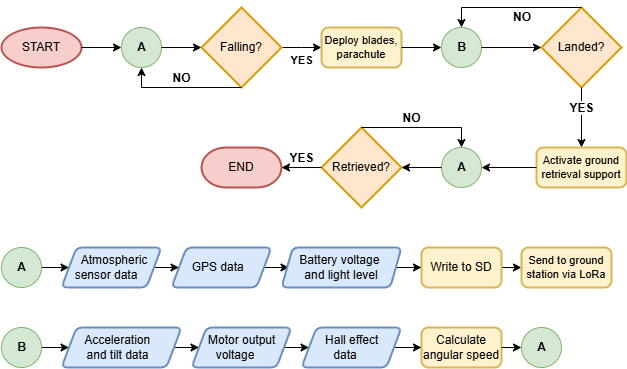

The diagram above was exported from draw.io. Its source (the exported page's mxGraphModel, read from the mxfile embedded in the PNG):
<mxGraphModel dx="2253" dy="1996" grid="1" gridSize="10" guides="1" tooltips="1" connect="1" arrows="1" fold="1" page="1" pageScale="1" pageWidth="827" pageHeight="1169" math="0" shadow="0">
  <root>
    <mxCell id="0" />
    <mxCell id="1" parent="0" />
    <mxCell id="ZuK_fdx-ZCW4zmP6-7nX-46" value="A" style="verticalLabelPosition=middle;verticalAlign=middle;html=1;shape=mxgraph.flowchart.on-page_reference;labelPosition=center;align=center;fillColor=#d5e8d4;strokeColor=#82b366;fontStyle=1" parent="1" vertex="1">
      <mxGeometry x="120" y="20" width="40" height="40" as="geometry" />
    </mxCell>
    <mxCell id="ZuK_fdx-ZCW4zmP6-7nX-47" value="START" style="strokeWidth=2;html=1;shape=mxgraph.flowchart.start_1;whiteSpace=wrap;fillColor=#f8cecc;strokeColor=#b85450;" parent="1" vertex="1">
      <mxGeometry y="20" width="80" height="40" as="geometry" />
    </mxCell>
    <mxCell id="ZuK_fdx-ZCW4zmP6-7nX-48" style="edgeStyle=orthogonalEdgeStyle;rounded=0;orthogonalLoop=1;jettySize=auto;html=1;entryX=0;entryY=0.5;entryDx=0;entryDy=0;entryPerimeter=0;" parent="1" source="ZuK_fdx-ZCW4zmP6-7nX-47" target="ZuK_fdx-ZCW4zmP6-7nX-46" edge="1">
      <mxGeometry relative="1" as="geometry" />
    </mxCell>
    <mxCell id="ZuK_fdx-ZCW4zmP6-7nX-53" value="YES" style="edgeStyle=orthogonalEdgeStyle;rounded=0;orthogonalLoop=1;jettySize=auto;html=1;exitX=1;exitY=0.5;exitDx=0;exitDy=0;exitPerimeter=0;entryX=0;entryY=0.5;entryDx=0;entryDy=0;fontStyle=1;labelPosition=center;verticalLabelPosition=bottom;align=center;verticalAlign=top;" parent="1" source="ZuK_fdx-ZCW4zmP6-7nX-49" edge="1">
      <mxGeometry relative="1" as="geometry">
        <mxPoint as="offset" />
        <mxPoint x="320" y="40" as="targetPoint" />
      </mxGeometry>
    </mxCell>
    <mxCell id="ZuK_fdx-ZCW4zmP6-7nX-49" value="Falling?" style="strokeWidth=2;html=1;shape=mxgraph.flowchart.decision;whiteSpace=wrap;fillColor=#ffe6cc;strokeColor=#d79b00;" parent="1" vertex="1">
      <mxGeometry x="200" width="80" height="80" as="geometry" />
    </mxCell>
    <mxCell id="ZuK_fdx-ZCW4zmP6-7nX-50" style="edgeStyle=orthogonalEdgeStyle;rounded=0;orthogonalLoop=1;jettySize=auto;html=1;entryX=0;entryY=0.5;entryDx=0;entryDy=0;entryPerimeter=0;" parent="1" source="ZuK_fdx-ZCW4zmP6-7nX-46" target="ZuK_fdx-ZCW4zmP6-7nX-49" edge="1">
      <mxGeometry relative="1" as="geometry" />
    </mxCell>
    <mxCell id="ZuK_fdx-ZCW4zmP6-7nX-55" value="Deploy blades, parachute" style="rounded=1;whiteSpace=wrap;html=1;absoluteArcSize=1;arcSize=14;strokeWidth=2;fontSize=11;fillColor=#fff2cc;strokeColor=#d6b656;" parent="1" vertex="1">
      <mxGeometry x="320" y="20" width="80" height="40" as="geometry" />
    </mxCell>
    <mxCell id="ZuK_fdx-ZCW4zmP6-7nX-56" value="Landed?" style="strokeWidth=2;html=1;shape=mxgraph.flowchart.decision;whiteSpace=wrap;fillColor=#ffe6cc;strokeColor=#d79b00;" parent="1" vertex="1">
      <mxGeometry x="540" width="80" height="80" as="geometry" />
    </mxCell>
    <mxCell id="ZuK_fdx-ZCW4zmP6-7nX-58" value="END" style="strokeWidth=2;html=1;shape=mxgraph.flowchart.terminator;whiteSpace=wrap;fillColor=#f8cecc;strokeColor=#b85450;" parent="1" vertex="1">
      <mxGeometry x="200" y="140" width="80" height="40" as="geometry" />
    </mxCell>
    <mxCell id="ZuK_fdx-ZCW4zmP6-7nX-65" value="NO" style="edgeStyle=orthogonalEdgeStyle;rounded=0;orthogonalLoop=1;jettySize=auto;html=1;entryX=0.5;entryY=1;entryDx=0;entryDy=0;entryPerimeter=0;fontStyle=1;fontSize=12;labelPosition=center;verticalLabelPosition=top;align=center;verticalAlign=bottom;exitX=0.5;exitY=1;exitDx=0;exitDy=0;exitPerimeter=0;" parent="1" source="ZuK_fdx-ZCW4zmP6-7nX-49" target="ZuK_fdx-ZCW4zmP6-7nX-46" edge="1">
      <mxGeometry relative="1" as="geometry">
        <Array as="points">
          <mxPoint x="140" y="80" />
        </Array>
        <mxPoint as="offset" />
      </mxGeometry>
    </mxCell>
    <mxCell id="ZuK_fdx-ZCW4zmP6-7nX-66" value="B" style="verticalLabelPosition=middle;verticalAlign=middle;html=1;shape=mxgraph.flowchart.on-page_reference;labelPosition=center;align=center;fillColor=#d5e8d4;strokeColor=#82b366;fontStyle=1" parent="1" vertex="1">
      <mxGeometry x="440" y="20" width="40" height="40" as="geometry" />
    </mxCell>
    <mxCell id="ZuK_fdx-ZCW4zmP6-7nX-67" style="edgeStyle=orthogonalEdgeStyle;rounded=0;orthogonalLoop=1;jettySize=auto;html=1;entryX=0;entryY=0.5;entryDx=0;entryDy=0;entryPerimeter=0;" parent="1" source="ZuK_fdx-ZCW4zmP6-7nX-55" target="ZuK_fdx-ZCW4zmP6-7nX-66" edge="1">
      <mxGeometry relative="1" as="geometry" />
    </mxCell>
    <mxCell id="ZuK_fdx-ZCW4zmP6-7nX-68" style="edgeStyle=orthogonalEdgeStyle;rounded=0;orthogonalLoop=1;jettySize=auto;html=1;entryX=0;entryY=0.5;entryDx=0;entryDy=0;entryPerimeter=0;" parent="1" source="ZuK_fdx-ZCW4zmP6-7nX-66" target="ZuK_fdx-ZCW4zmP6-7nX-56" edge="1">
      <mxGeometry relative="1" as="geometry" />
    </mxCell>
    <mxCell id="ZuK_fdx-ZCW4zmP6-7nX-69" value="NO" style="edgeStyle=orthogonalEdgeStyle;rounded=0;orthogonalLoop=1;jettySize=auto;html=1;entryX=0.5;entryY=0;entryDx=0;entryDy=0;entryPerimeter=0;exitX=0.5;exitY=0;exitDx=0;exitDy=0;exitPerimeter=0;fontStyle=1;fontSize=12;labelPosition=right;verticalLabelPosition=middle;align=left;verticalAlign=middle;" parent="1" source="ZuK_fdx-ZCW4zmP6-7nX-56" target="ZuK_fdx-ZCW4zmP6-7nX-66" edge="1">
      <mxGeometry y="10" relative="1" as="geometry">
        <Array as="points">
          <mxPoint x="460" />
        </Array>
        <mxPoint as="offset" />
      </mxGeometry>
    </mxCell>
    <mxCell id="ZuK_fdx-ZCW4zmP6-7nX-72" value="YES" style="edgeStyle=orthogonalEdgeStyle;rounded=0;orthogonalLoop=1;jettySize=auto;html=1;entryX=0.5;entryY=0;entryDx=0;entryDy=0;fontStyle=1;fontSize=12;labelPosition=center;verticalLabelPosition=top;align=center;verticalAlign=bottom;exitX=0.5;exitY=1;exitDx=0;exitDy=0;exitPerimeter=0;" parent="1" source="ZuK_fdx-ZCW4zmP6-7nX-56" target="ZuK_fdx-ZCW4zmP6-7nX-99" edge="1">
      <mxGeometry relative="1" as="geometry">
        <mxPoint x="500" y="160" as="targetPoint" />
        <mxPoint as="offset" />
      </mxGeometry>
    </mxCell>
    <mxCell id="ZuK_fdx-ZCW4zmP6-7nX-77" style="edgeStyle=orthogonalEdgeStyle;rounded=0;orthogonalLoop=1;jettySize=auto;html=1;entryX=0;entryY=0.5;entryDx=0;entryDy=0;" parent="1" source="ZuK_fdx-ZCW4zmP6-7nX-75" target="ZuK_fdx-ZCW4zmP6-7nX-76" edge="1">
      <mxGeometry relative="1" as="geometry" />
    </mxCell>
    <mxCell id="ZuK_fdx-ZCW4zmP6-7nX-75" value="A" style="verticalLabelPosition=middle;verticalAlign=middle;html=1;shape=mxgraph.flowchart.on-page_reference;labelPosition=center;align=center;fillColor=#d5e8d4;strokeColor=#82b366;fontStyle=1" parent="1" vertex="1">
      <mxGeometry y="240" width="40" height="40" as="geometry" />
    </mxCell>
    <mxCell id="IVcz6JPRSDePZlJpjDME-4" style="edgeStyle=orthogonalEdgeStyle;rounded=0;orthogonalLoop=1;jettySize=auto;html=1;exitX=1;exitY=0.5;exitDx=0;exitDy=0;entryX=0;entryY=0.5;entryDx=0;entryDy=0;" parent="1" source="ZuK_fdx-ZCW4zmP6-7nX-76" target="IVcz6JPRSDePZlJpjDME-1" edge="1">
      <mxGeometry relative="1" as="geometry" />
    </mxCell>
    <mxCell id="ZuK_fdx-ZCW4zmP6-7nX-76" value="&lt;div style=&quot;font-size: 12px;&quot;&gt;&amp;nbsp; &amp;nbsp; &amp;nbsp;Atmospheric sensor d&lt;span style=&quot;background-color: initial; font-size: 12px;&quot;&gt;ata&lt;/span&gt;&lt;/div&gt;" style="shape=parallelogram;html=1;strokeWidth=2;perimeter=parallelogramPerimeter;whiteSpace=wrap;rounded=1;arcSize=12;size=0.15000000000000002;fillColor=#dae8fc;strokeColor=#6c8ebf;fontSize=12;spacingRight=10;" parent="1" vertex="1">
      <mxGeometry x="60" y="240" width="100" height="40" as="geometry" />
    </mxCell>
    <mxCell id="IVcz6JPRSDePZlJpjDME-14" style="edgeStyle=orthogonalEdgeStyle;rounded=0;orthogonalLoop=1;jettySize=auto;html=1;exitX=1;exitY=0.5;exitDx=0;exitDy=0;entryX=0;entryY=0.5;entryDx=0;entryDy=0;" parent="1" source="ZuK_fdx-ZCW4zmP6-7nX-78" target="IVcz6JPRSDePZlJpjDME-13" edge="1">
      <mxGeometry relative="1" as="geometry" />
    </mxCell>
    <mxCell id="ZuK_fdx-ZCW4zmP6-7nX-78" value="Write to SD" style="rounded=1;whiteSpace=wrap;html=1;absoluteArcSize=1;arcSize=14;strokeWidth=2;fillColor=#fff2cc;strokeColor=#d6b656;" parent="1" vertex="1">
      <mxGeometry x="420" y="240" width="80" height="40" as="geometry" />
    </mxCell>
    <mxCell id="ZuK_fdx-ZCW4zmP6-7nX-88" style="edgeStyle=orthogonalEdgeStyle;rounded=0;orthogonalLoop=1;jettySize=auto;html=1;entryX=0;entryY=0.5;entryDx=0;entryDy=0;" parent="1" source="ZuK_fdx-ZCW4zmP6-7nX-86" target="ZuK_fdx-ZCW4zmP6-7nX-89" edge="1">
      <mxGeometry relative="1" as="geometry">
        <mxPoint x="81.5" y="340" as="targetPoint" />
      </mxGeometry>
    </mxCell>
    <mxCell id="ZuK_fdx-ZCW4zmP6-7nX-86" value="B" style="verticalLabelPosition=middle;verticalAlign=middle;html=1;shape=mxgraph.flowchart.on-page_reference;labelPosition=center;align=center;fillColor=#d5e8d4;strokeColor=#82b366;fontStyle=1" parent="1" vertex="1">
      <mxGeometry y="320" width="40" height="40" as="geometry" />
    </mxCell>
    <mxCell id="ZuK_fdx-ZCW4zmP6-7nX-92" style="edgeStyle=orthogonalEdgeStyle;rounded=0;orthogonalLoop=1;jettySize=auto;html=1;entryX=0;entryY=0.5;entryDx=0;entryDy=0;" parent="1" source="ZuK_fdx-ZCW4zmP6-7nX-89" target="ZuK_fdx-ZCW4zmP6-7nX-91" edge="1">
      <mxGeometry relative="1" as="geometry" />
    </mxCell>
    <mxCell id="ZuK_fdx-ZCW4zmP6-7nX-89" value="&lt;span style=&quot;background-color: initial;&quot;&gt;&amp;nbsp;Acceleration&amp;nbsp;&lt;/span&gt;&lt;div&gt;&lt;span style=&quot;background-color: initial;&quot;&gt;and tilt data&lt;/span&gt;&lt;/div&gt;" style="shape=parallelogram;html=1;strokeWidth=2;perimeter=parallelogramPerimeter;whiteSpace=wrap;rounded=1;arcSize=12;size=0.125;fillColor=#dae8fc;strokeColor=#6c8ebf;fontSize=12;spacingRight=10;spacingLeft=3;" parent="1" vertex="1">
      <mxGeometry x="60" y="320" width="120" height="40" as="geometry" />
    </mxCell>
    <mxCell id="IVcz6JPRSDePZlJpjDME-11" style="edgeStyle=orthogonalEdgeStyle;rounded=0;orthogonalLoop=1;jettySize=auto;html=1;exitX=1;exitY=0.5;exitDx=0;exitDy=0;entryX=0;entryY=0.5;entryDx=0;entryDy=0;" parent="1" source="ZuK_fdx-ZCW4zmP6-7nX-91" target="IVcz6JPRSDePZlJpjDME-10" edge="1">
      <mxGeometry relative="1" as="geometry" />
    </mxCell>
    <mxCell id="ZuK_fdx-ZCW4zmP6-7nX-91" value="&amp;nbsp; &amp;nbsp; Motor output voltage" style="shape=parallelogram;html=1;strokeWidth=2;perimeter=parallelogramPerimeter;whiteSpace=wrap;rounded=1;arcSize=12;size=0.15000000000000002;fillColor=#dae8fc;strokeColor=#6c8ebf;fontSize=12;spacingRight=12;spacingLeft=0;" parent="1" vertex="1">
      <mxGeometry x="190" y="320" width="100" height="40" as="geometry" />
    </mxCell>
    <mxCell id="ZuK_fdx-ZCW4zmP6-7nX-94" value="A" style="verticalLabelPosition=middle;verticalAlign=middle;html=1;shape=mxgraph.flowchart.on-page_reference;labelPosition=center;align=center;fillColor=#d5e8d4;strokeColor=#82b366;fontStyle=1" parent="1" vertex="1">
      <mxGeometry x="520" y="320" width="40" height="40" as="geometry" />
    </mxCell>
    <mxCell id="ZuK_fdx-ZCW4zmP6-7nX-99" value="Activate ground retrieval support" style="rounded=1;whiteSpace=wrap;html=1;absoluteArcSize=1;arcSize=14;strokeWidth=2;fontSize=11;fillColor=#fff2cc;strokeColor=#d6b656;" parent="1" vertex="1">
      <mxGeometry x="535" y="140" width="90" height="40" as="geometry" />
    </mxCell>
    <mxCell id="ZuK_fdx-ZCW4zmP6-7nX-100" value="A" style="verticalLabelPosition=middle;verticalAlign=middle;html=1;shape=mxgraph.flowchart.on-page_reference;labelPosition=center;align=center;fillColor=#d5e8d4;strokeColor=#82b366;fontStyle=1" parent="1" vertex="1">
      <mxGeometry x="440" y="140" width="40" height="40" as="geometry" />
    </mxCell>
    <mxCell id="ZuK_fdx-ZCW4zmP6-7nX-101" style="edgeStyle=orthogonalEdgeStyle;rounded=0;orthogonalLoop=1;jettySize=auto;html=1;entryX=1;entryY=0.5;entryDx=0;entryDy=0;entryPerimeter=0;" parent="1" source="ZuK_fdx-ZCW4zmP6-7nX-99" target="ZuK_fdx-ZCW4zmP6-7nX-100" edge="1">
      <mxGeometry relative="1" as="geometry" />
    </mxCell>
    <mxCell id="ZuK_fdx-ZCW4zmP6-7nX-103" value="Retrieved?" style="strokeWidth=2;html=1;shape=mxgraph.flowchart.decision;whiteSpace=wrap;fillColor=#ffe6cc;strokeColor=#d79b00;" parent="1" vertex="1">
      <mxGeometry x="320" y="120" width="80" height="80" as="geometry" />
    </mxCell>
    <mxCell id="ZuK_fdx-ZCW4zmP6-7nX-104" style="edgeStyle=orthogonalEdgeStyle;rounded=0;orthogonalLoop=1;jettySize=auto;html=1;entryX=1;entryY=0.5;entryDx=0;entryDy=0;entryPerimeter=0;" parent="1" source="ZuK_fdx-ZCW4zmP6-7nX-100" target="ZuK_fdx-ZCW4zmP6-7nX-103" edge="1">
      <mxGeometry relative="1" as="geometry" />
    </mxCell>
    <mxCell id="ZuK_fdx-ZCW4zmP6-7nX-105" value="NO" style="edgeStyle=orthogonalEdgeStyle;rounded=0;orthogonalLoop=1;jettySize=auto;html=1;entryX=0.5;entryY=0;entryDx=0;entryDy=0;entryPerimeter=0;exitX=0.5;exitY=0;exitDx=0;exitDy=0;exitPerimeter=0;fontStyle=1;fontSize=12;labelPosition=center;verticalLabelPosition=top;align=center;verticalAlign=bottom;" parent="1" source="ZuK_fdx-ZCW4zmP6-7nX-103" target="ZuK_fdx-ZCW4zmP6-7nX-100" edge="1">
      <mxGeometry x="-0.1667" relative="1" as="geometry">
        <Array as="points">
          <mxPoint x="460" y="120" />
        </Array>
        <mxPoint as="offset" />
      </mxGeometry>
    </mxCell>
    <mxCell id="ZuK_fdx-ZCW4zmP6-7nX-106" value="YES" style="edgeStyle=orthogonalEdgeStyle;rounded=0;orthogonalLoop=1;jettySize=auto;html=1;exitX=0;exitY=0.5;exitDx=0;exitDy=0;exitPerimeter=0;entryX=1;entryY=0.5;entryDx=0;entryDy=0;entryPerimeter=0;fontStyle=1;fontSize=12;labelPosition=center;verticalLabelPosition=top;align=center;verticalAlign=bottom;" parent="1" source="ZuK_fdx-ZCW4zmP6-7nX-103" target="ZuK_fdx-ZCW4zmP6-7nX-58" edge="1">
      <mxGeometry relative="1" as="geometry" />
    </mxCell>
    <mxCell id="IVcz6JPRSDePZlJpjDME-5" style="edgeStyle=orthogonalEdgeStyle;rounded=0;orthogonalLoop=1;jettySize=auto;html=1;exitX=1;exitY=0.5;exitDx=0;exitDy=0;entryX=0;entryY=0.5;entryDx=0;entryDy=0;" parent="1" source="IVcz6JPRSDePZlJpjDME-1" edge="1">
      <mxGeometry relative="1" as="geometry">
        <mxPoint x="287.5" y="260" as="targetPoint" />
      </mxGeometry>
    </mxCell>
    <mxCell id="IVcz6JPRSDePZlJpjDME-1" value="&lt;div style=&quot;font-size: 12px;&quot;&gt;&amp;nbsp;GPS data&lt;/div&gt;" style="shape=parallelogram;html=1;strokeWidth=2;perimeter=parallelogramPerimeter;whiteSpace=wrap;rounded=1;arcSize=12;size=0.15000000000000002;fillColor=#dae8fc;strokeColor=#6c8ebf;fontSize=12;spacingRight=10;" parent="1" vertex="1">
      <mxGeometry x="170" y="240" width="100" height="40" as="geometry" />
    </mxCell>
    <mxCell id="IVcz6JPRSDePZlJpjDME-9" style="edgeStyle=orthogonalEdgeStyle;rounded=0;orthogonalLoop=1;jettySize=auto;html=1;exitX=1;exitY=0.5;exitDx=0;exitDy=0;entryX=0;entryY=0.5;entryDx=0;entryDy=0;" parent="1" source="IVcz6JPRSDePZlJpjDME-8" target="ZuK_fdx-ZCW4zmP6-7nX-78" edge="1">
      <mxGeometry relative="1" as="geometry" />
    </mxCell>
    <mxCell id="IVcz6JPRSDePZlJpjDME-8" value="&lt;font style=&quot;font-size: 12px;&quot;&gt;Battery voltage&amp;nbsp; and&amp;nbsp;&lt;span style=&quot;background-color: transparent; color: light-dark(rgb(0, 0, 0), rgb(255, 255, 255));&quot;&gt;light level&lt;/span&gt;&lt;/font&gt;" style="shape=parallelogram;html=1;strokeWidth=2;perimeter=parallelogramPerimeter;whiteSpace=wrap;rounded=1;arcSize=12;size=0.09375;fillColor=#dae8fc;strokeColor=#6c8ebf;fontSize=11;spacingRight=10;spacingLeft=10;" parent="1" vertex="1">
      <mxGeometry x="280" y="240" width="120" height="40" as="geometry" />
    </mxCell>
    <mxCell id="vnJyx02HA0kROsa2tB3v-2" style="edgeStyle=orthogonalEdgeStyle;rounded=0;orthogonalLoop=1;jettySize=auto;html=1;exitX=1;exitY=0.5;exitDx=0;exitDy=0;" parent="1" source="IVcz6JPRSDePZlJpjDME-10" target="vnJyx02HA0kROsa2tB3v-1" edge="1">
      <mxGeometry relative="1" as="geometry" />
    </mxCell>
    <mxCell id="IVcz6JPRSDePZlJpjDME-10" value="&amp;nbsp; &amp;nbsp; &amp;nbsp;Hall effect&amp;nbsp;&lt;div&gt;data&lt;/div&gt;" style="shape=parallelogram;html=1;strokeWidth=2;perimeter=parallelogramPerimeter;whiteSpace=wrap;rounded=1;arcSize=12;size=0.15000000000000002;fillColor=#dae8fc;strokeColor=#6c8ebf;fontSize=12;spacingRight=12;spacingLeft=0;" parent="1" vertex="1">
      <mxGeometry x="300" y="320" width="100" height="40" as="geometry" />
    </mxCell>
    <mxCell id="IVcz6JPRSDePZlJpjDME-13" value="Send to ground station via LoRa" style="rounded=1;whiteSpace=wrap;html=1;absoluteArcSize=1;arcSize=14;strokeWidth=2;fontSize=11;fillColor=#fff2cc;strokeColor=#d6b656;" parent="1" vertex="1">
      <mxGeometry x="520" y="240" width="90" height="40" as="geometry" />
    </mxCell>
    <mxCell id="vnJyx02HA0kROsa2tB3v-1" value="Calculate angular speed" style="rounded=1;whiteSpace=wrap;html=1;absoluteArcSize=1;arcSize=14;strokeWidth=2;fillColor=#fff2cc;strokeColor=#d6b656;" parent="1" vertex="1">
      <mxGeometry x="420" y="320" width="80" height="40" as="geometry" />
    </mxCell>
    <mxCell id="vnJyx02HA0kROsa2tB3v-3" style="edgeStyle=orthogonalEdgeStyle;rounded=0;orthogonalLoop=1;jettySize=auto;html=1;exitX=1;exitY=0.5;exitDx=0;exitDy=0;entryX=0;entryY=0.5;entryDx=0;entryDy=0;entryPerimeter=0;" parent="1" source="vnJyx02HA0kROsa2tB3v-1" target="ZuK_fdx-ZCW4zmP6-7nX-94" edge="1">
      <mxGeometry relative="1" as="geometry" />
    </mxCell>
  </root>
</mxGraphModel>